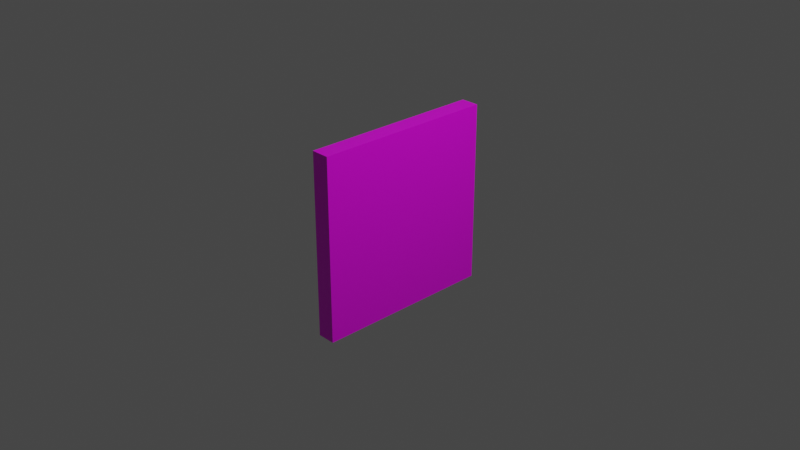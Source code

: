 # Source: Pic.blend  (saved by Blender 2.80.75; exported with 4.5.12 LTS)
import bpy
from mathutils import Matrix  # noqa: F401  (used for matrix-valued properties, if any)

bpy.ops.wm.read_factory_settings(use_empty=True)
scene = bpy.context.scene
scene.name = 'Scene'

# ---- collections
col_collection = bpy.data.collections.new('Collection'); scene.collection.children.link(col_collection)

# ---- images (referenced by path relative to the original .blend; pixels are not part of the script)
import os
ASSET_DIR = os.environ.get("B2B_ASSET_DIR", "")  # directory of the original .blend (textures are referenced by path, not embedded)
HERE = os.path.dirname(os.path.abspath(__file__))  # packed textures are extracted next to this script under _unpacked/

def load_image(name, relpath, width, height, colorspace="sRGB"):
    """Load a texture the original file referenced (path relative to the .blend, or extracted next to this script)."""
    p = next((c for c in (os.path.join(HERE, relpath), os.path.join(ASSET_DIR, relpath)) if relpath and os.path.exists(c)), "")
    if p:
        img = bpy.data.images.load(p, check_existing=True)
        img.name = name
    else:  # same state as the original file: an image datablock whose file is absent (Cycles renders it pink)
        img = bpy.data.images.new(name, width, height)
        img.source = "FILE"
        img.filepath = "//" + (relpath or name)
    img.colorspace_settings.name = colorspace
    return img
img_symbols_26_png__1__png = load_image('Symbols-26.png (1).png', 'Symbols-26.png (1).png', 1024, 1024, 'sRGB')

# ---- materials (node trees are filled in below, after node groups)
mat_material = bpy.data.materials.new('Material')
mat_material.alpha_threshold = 0.0
mat_material.use_transparent_shadow = False
mat_material.line_color = (0.0, 0.0, 0.0, 1.0)

# ---- material node trees
mat_material.use_nodes = True; mat_material.node_tree.nodes.clear()
_N = mat_material.node_tree.nodes; _L = mat_material.node_tree.links
n0 = _N.new('ShaderNodeOutputMaterial'); n0.name = 'Material Output'; n0.location = (300, 300)
n1 = _N.new('ShaderNodeBsdfPrincipled'); n1.name = 'Principled BSDF'; n1.location = (10, 300)
n1.distribution = 'GGX'
n1.subsurface_method = 'BURLEY'
n1.inputs[2].default_value = 0.4
n1.inputs[3].default_value = 1.45
n1.inputs[27].default_value = (0.0, 0.0, 0.0, 1.0)
n1.inputs[28].default_value = 1.0
n2 = _N.new('ShaderNodeTexImage'); n2.name = 'Image Texture'; n2.location = (-280, 280)
n2.image = img_symbols_26_png__1__png
_L.new(n1.outputs[0], n0.inputs[0])
_L.new(n2.outputs[0], n1.inputs[0])
n0.is_active_output = True

# ---- world
world_world = bpy.data.worlds.new('World'); scene.world = world_world
world_world.use_nodes = True; world_world.node_tree.nodes.clear()
_N = world_world.node_tree.nodes; _L = world_world.node_tree.links
n0 = _N.new('ShaderNodeOutputWorld'); n0.name = 'World Output'; n0.location = (300, 300)
n1 = _N.new('ShaderNodeBackground'); n1.name = 'Background'; n1.location = (10, 300)
n1.inputs[0].default_value = (0.05088, 0.05088, 0.05088, 1.0)
_L.new(n1.outputs[0], n0.inputs[0])
n0.is_active_output = True
world_world.color = (0.05088, 0.05088, 0.05088)
world_world.use_sun_shadow = False
world_world.sun_shadow_jitter_overblur = 0.0

# ---- cameras
cam_camera = bpy.data.cameras.new('Camera')
cam_camera.clip_end = 100.0
cam_camera.ortho_scale = 7.314

# ---- lights
light_light = bpy.data.lights.new('Light', 'POINT')
light_light.transmission_factor = 0.0
light_light.energy = 1000.0
light_light.shadow_soft_size = 0.1
light_light.shadow_maximum_resolution = 0.006
light_light.use_absolute_resolution = True

# ---- meshes
me_cube = bpy.data.meshes.new('Cube')
me_cube.from_pydata([(1.0, 1.0, 1.0), (1.0, 1.0, -1.0), (1.0, -1.0, 1.0), (1.0, -1.0, -1.0), (-1.0, 1.0, 1.0), (-1.0, 1.0, -1.0), (-1.0, -1.0, 1.0), (-1.0, -1.0, -1.0)], [], [(0, 4, 6, 2), (3, 2, 6, 7), (7, 6, 4, 5), (5, 1, 3, 7), (1, 0, 2, 3), (5, 4, 0, 1)])
_uv = me_cube.uv_layers.new(name='UVMap')
_uv.uv.foreach_set('vector', [0.375, 0.0, 0.625, 0.0, 0.625, 0.03169, 0.375, 0.03169, 0.375, 0.03169, 0.625, 0.03169, 0.625, 0.06338, 0.375, 0.06338, 0.4485, 0.0564, 0.6985, 0.0564, 0.6985, 0.1719, 0.4485, 0.1719, 0.375, 0.09508, 0.625, 0.09508, 0.625, 0.1268, 0.375, 0.1268, 9.998e-05, 0.9999, 0.0001001, 9.998e-05, 0.9999, 0.0001001, 0.9999, 0.9999, 0.625, 0.06338, 0.875, 0.06338, 0.875, 0.09508, 0.625, 0.09508])
me_cube.materials.append(mat_material)
me_cube.use_remesh_preserve_volume = False
me_cube.use_remesh_preserve_attributes = False
me_cube.use_mirror_vertex_groups = False
me_cube.update()

# ---- objects
ob_cube = bpy.data.objects.new('Cube', me_cube)
ob_light = bpy.data.objects.new('Light', light_light)
ob_camera = bpy.data.objects.new('Camera', cam_camera)

# ---- transforms, parenting, visibility, modifiers, constraints
ob_cube.location = (0.0, 0.0, 0.0)
ob_cube.scale = (0.1, 1.0, 1.0)
ob_cube.lock_rotations_4d = False
ob_cube.empty_display_type = 'ARROWS'
ob_cube.lineart.crease_threshold = 0.0
ob_light.location = (4.076, 1.005, 5.904)
ob_light.rotation_euler = (0.6503, 0.05522, 1.866)
ob_light.lock_rotations_4d = False
ob_light.empty_display_type = 'ARROWS'
ob_light.color = (0.0, 0.0, 0.0, 0.0)
ob_light.lineart.crease_threshold = 0.0
ob_camera.location = (7.359, -6.926, 4.958)
ob_camera.rotation_euler = (1.109, 0.0, 0.8149)
ob_camera.lock_rotations_4d = False
ob_camera.empty_display_type = 'ARROWS'
ob_camera.color = (0.0, 0.0, 0.0, 0.0)
ob_camera.display_type = 'WIRE'
ob_camera.lineart.crease_threshold = 0.0

# ---- collection membership
col_collection.objects.link(ob_cube)
col_collection.objects.link(ob_light)
col_collection.objects.link(ob_camera)

# ---- scene / render settings (as saved in the file)
scene.camera = ob_camera
scene.frame_start = 1; scene.frame_end = 250; scene.frame_set(1)
scene.render.engine = 'BLENDER_EEVEE_NEXT'
scene.cycles.use_denoising = False
scene.cycles.samples = 128
scene.cycles.sampling_pattern = 'TABULATED_SOBOL'
scene.cycles.use_adaptive_sampling = False
scene.cycles.use_light_tree = False
scene.view_settings.view_transform = 'Filmic'
bpy.context.view_layer.update()
